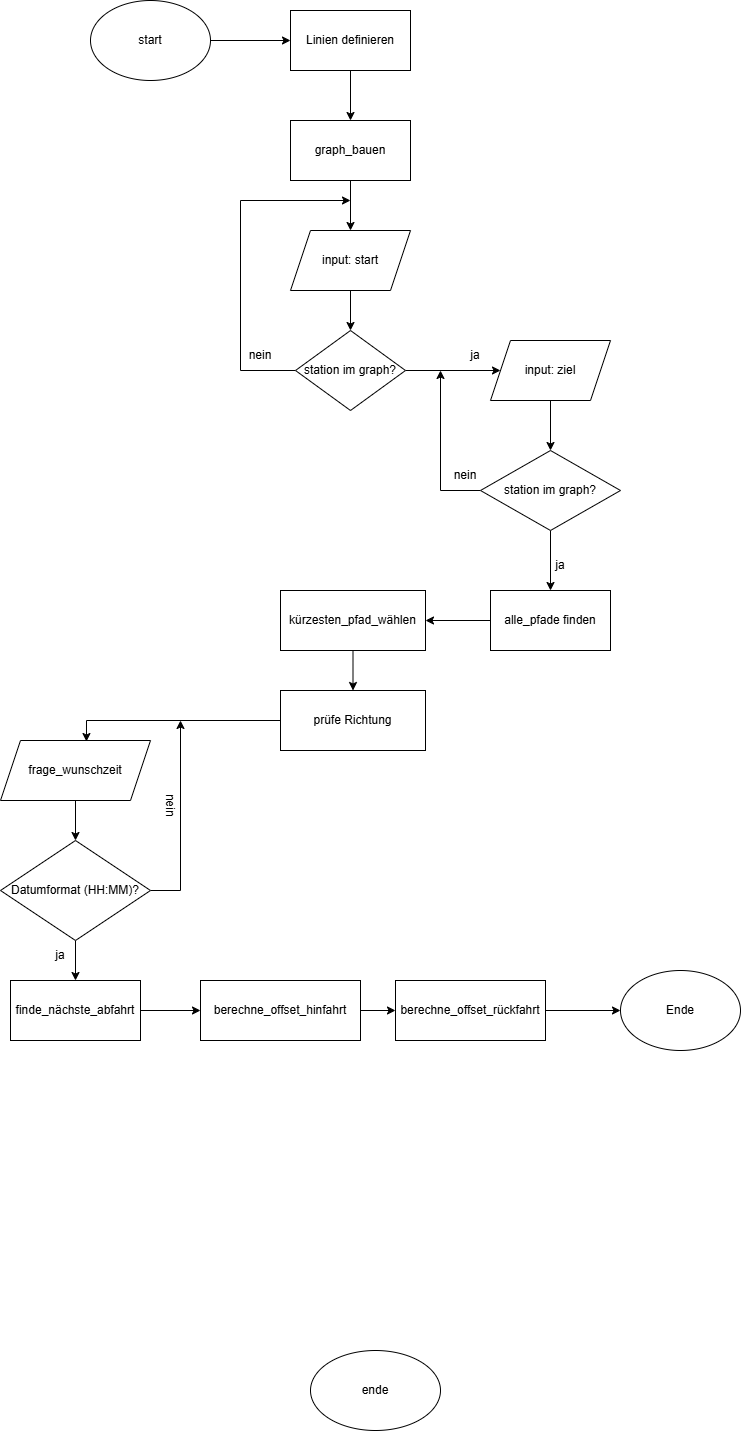

The diagram above was exported from draw.io. Its source (the exported page's mxGraphModel, read from the mxfile embedded in the PNG):
<mxGraphModel dx="1426" dy="777" grid="1" gridSize="10" guides="1" tooltips="1" connect="1" arrows="1" fold="1" page="1" pageScale="1" pageWidth="827" pageHeight="1169" math="0" shadow="0">
  <root>
    <mxCell id="0" />
    <mxCell id="1" parent="0" />
    <mxCell id="UhvF0TTd9-Jj2VAE8DJs-11" edge="1" parent="1" source="UhvF0TTd9-Jj2VAE8DJs-1" style="edgeStyle=orthogonalEdgeStyle;rounded=0;orthogonalLoop=1;jettySize=auto;html=1;" target="UhvF0TTd9-Jj2VAE8DJs-10" value="">
      <mxGeometry relative="1" as="geometry" />
    </mxCell>
    <mxCell id="UhvF0TTd9-Jj2VAE8DJs-1" parent="1" style="ellipse;whiteSpace=wrap;html=1;" value="start" vertex="1">
      <mxGeometry height="80" width="120" x="100" y="30" as="geometry" />
    </mxCell>
    <mxCell id="UhvF0TTd9-Jj2VAE8DJs-16" edge="1" parent="1" source="UhvF0TTd9-Jj2VAE8DJs-29" style="edgeStyle=orthogonalEdgeStyle;rounded=0;orthogonalLoop=1;jettySize=auto;html=1;exitX=0.5;exitY=1;exitDx=0;exitDy=0;" target="UhvF0TTd9-Jj2VAE8DJs-15" value="">
      <mxGeometry relative="1" as="geometry">
        <mxPoint x="570" y="570" as="sourcePoint" />
      </mxGeometry>
    </mxCell>
    <mxCell id="UhvF0TTd9-Jj2VAE8DJs-22" edge="1" parent="1" source="UhvF0TTd9-Jj2VAE8DJs-8" style="edgeStyle=orthogonalEdgeStyle;rounded=0;orthogonalLoop=1;jettySize=auto;html=1;" target="UhvF0TTd9-Jj2VAE8DJs-21" value="">
      <mxGeometry relative="1" as="geometry" />
    </mxCell>
    <mxCell id="UhvF0TTd9-Jj2VAE8DJs-8" parent="1" style="shape=parallelogram;perimeter=parallelogramPerimeter;whiteSpace=wrap;html=1;fixedSize=1;" value="input: start" vertex="1">
      <mxGeometry height="60" width="120" x="300" y="260" as="geometry" />
    </mxCell>
    <mxCell id="UhvF0TTd9-Jj2VAE8DJs-13" edge="1" parent="1" source="UhvF0TTd9-Jj2VAE8DJs-10" style="edgeStyle=orthogonalEdgeStyle;rounded=0;orthogonalLoop=1;jettySize=auto;html=1;" target="UhvF0TTd9-Jj2VAE8DJs-12" value="">
      <mxGeometry relative="1" as="geometry" />
    </mxCell>
    <mxCell id="UhvF0TTd9-Jj2VAE8DJs-10" parent="1" style="whiteSpace=wrap;html=1;" value="Linien definieren" vertex="1">
      <mxGeometry height="60" width="120" x="300" y="40" as="geometry" />
    </mxCell>
    <mxCell id="UhvF0TTd9-Jj2VAE8DJs-14" edge="1" parent="1" source="UhvF0TTd9-Jj2VAE8DJs-12" style="edgeStyle=orthogonalEdgeStyle;rounded=0;orthogonalLoop=1;jettySize=auto;html=1;" target="UhvF0TTd9-Jj2VAE8DJs-8" value="">
      <mxGeometry relative="1" as="geometry" />
    </mxCell>
    <mxCell id="UhvF0TTd9-Jj2VAE8DJs-12" parent="1" style="whiteSpace=wrap;html=1;" value="graph_bauen" vertex="1">
      <mxGeometry height="60" width="120" x="300" y="150" as="geometry" />
    </mxCell>
    <mxCell id="UhvF0TTd9-Jj2VAE8DJs-18" edge="1" parent="1" source="UhvF0TTd9-Jj2VAE8DJs-15" style="edgeStyle=orthogonalEdgeStyle;rounded=0;orthogonalLoop=1;jettySize=auto;html=1;" target="UhvF0TTd9-Jj2VAE8DJs-17" value="">
      <mxGeometry relative="1" as="geometry" />
    </mxCell>
    <mxCell id="UhvF0TTd9-Jj2VAE8DJs-15" parent="1" style="whiteSpace=wrap;html=1;" value="alle_pfade finden" vertex="1">
      <mxGeometry height="60" width="120" x="500" y="620" as="geometry" />
    </mxCell>
    <mxCell id="qXwYwRkb7tMHTa04FEQ2-26" edge="1" parent="1" source="UhvF0TTd9-Jj2VAE8DJs-17" style="edgeStyle=orthogonalEdgeStyle;rounded=0;orthogonalLoop=1;jettySize=auto;html=1;exitX=0.5;exitY=1;exitDx=0;exitDy=0;entryX=0.5;entryY=0;entryDx=0;entryDy=0;" target="UhvF0TTd9-Jj2VAE8DJs-31">
      <mxGeometry relative="1" as="geometry" />
    </mxCell>
    <mxCell id="UhvF0TTd9-Jj2VAE8DJs-17" parent="1" style="whiteSpace=wrap;html=1;" value="kürzesten_pfad_wählen" vertex="1">
      <mxGeometry height="60" width="145" x="290" y="620" as="geometry" />
    </mxCell>
    <mxCell id="UhvF0TTd9-Jj2VAE8DJs-19" parent="1" style="ellipse;whiteSpace=wrap;html=1;" value="ende" vertex="1">
      <mxGeometry height="80" width="130" x="320" y="1380" as="geometry" />
    </mxCell>
    <mxCell id="UhvF0TTd9-Jj2VAE8DJs-24" edge="1" parent="1" source="UhvF0TTd9-Jj2VAE8DJs-21" style="edgeStyle=orthogonalEdgeStyle;rounded=0;orthogonalLoop=1;jettySize=auto;html=1;">
      <mxGeometry relative="1" as="geometry">
        <Array as="points">
          <mxPoint x="250" y="400" />
          <mxPoint x="250" y="230" />
        </Array>
        <mxPoint x="360" y="230" as="targetPoint" />
      </mxGeometry>
    </mxCell>
    <mxCell id="UhvF0TTd9-Jj2VAE8DJs-27" edge="1" parent="1" source="UhvF0TTd9-Jj2VAE8DJs-21" style="edgeStyle=orthogonalEdgeStyle;rounded=0;orthogonalLoop=1;jettySize=auto;html=1;" target="UhvF0TTd9-Jj2VAE8DJs-26" value="">
      <mxGeometry relative="1" as="geometry" />
    </mxCell>
    <mxCell id="UhvF0TTd9-Jj2VAE8DJs-21" parent="1" style="rhombus;whiteSpace=wrap;html=1;" value="station im graph?" vertex="1">
      <mxGeometry height="80" width="110" x="305" y="360" as="geometry" />
    </mxCell>
    <mxCell id="UhvF0TTd9-Jj2VAE8DJs-25" parent="1" style="text;html=1;whiteSpace=wrap;strokeColor=none;fillColor=none;align=center;verticalAlign=middle;rounded=0;autosize=1;resizable=0;" value="nein" vertex="1">
      <mxGeometry height="30" width="50" x="245" y="370" as="geometry" />
    </mxCell>
    <mxCell id="UhvF0TTd9-Jj2VAE8DJs-30" edge="1" parent="1" source="UhvF0TTd9-Jj2VAE8DJs-26" style="edgeStyle=orthogonalEdgeStyle;rounded=0;orthogonalLoop=1;jettySize=auto;html=1;" target="UhvF0TTd9-Jj2VAE8DJs-29" value="">
      <mxGeometry relative="1" as="geometry" />
    </mxCell>
    <mxCell id="UhvF0TTd9-Jj2VAE8DJs-26" parent="1" style="shape=parallelogram;perimeter=parallelogramPerimeter;whiteSpace=wrap;html=1;fixedSize=1;" value="input: ziel" vertex="1">
      <mxGeometry height="60" width="120" x="500" y="370" as="geometry" />
    </mxCell>
    <mxCell id="UhvF0TTd9-Jj2VAE8DJs-28" parent="1" style="text;html=1;whiteSpace=wrap;strokeColor=none;fillColor=none;align=center;verticalAlign=middle;rounded=0;autosize=1;resizable=0;" value="ja" vertex="1">
      <mxGeometry height="30" width="30" x="470" y="370" as="geometry" />
    </mxCell>
    <mxCell id="UhvF0TTd9-Jj2VAE8DJs-36" edge="1" parent="1" source="UhvF0TTd9-Jj2VAE8DJs-29" style="edgeStyle=orthogonalEdgeStyle;rounded=0;orthogonalLoop=1;jettySize=auto;html=1;">
      <mxGeometry relative="1" as="geometry">
        <Array as="points">
          <mxPoint x="450" y="520" />
        </Array>
        <mxPoint x="450" y="400" as="targetPoint" />
      </mxGeometry>
    </mxCell>
    <mxCell id="UhvF0TTd9-Jj2VAE8DJs-29" parent="1" style="rhombus;whiteSpace=wrap;html=1;" value="station im graph?" vertex="1">
      <mxGeometry height="80" width="140" x="490" y="480" as="geometry" />
    </mxCell>
    <mxCell id="UhvF0TTd9-Jj2VAE8DJs-31" parent="1" style="rounded=0;whiteSpace=wrap;html=1;" value="prüfe Richtung" vertex="1">
      <mxGeometry height="60" width="145" x="290" y="720" as="geometry" />
    </mxCell>
    <mxCell id="UhvF0TTd9-Jj2VAE8DJs-35" parent="1" style="text;html=1;whiteSpace=wrap;strokeColor=none;fillColor=none;align=center;verticalAlign=middle;rounded=0;autosize=1;resizable=0;" value="ja" vertex="1">
      <mxGeometry height="30" width="30" x="555" y="580" as="geometry" />
    </mxCell>
    <mxCell id="UhvF0TTd9-Jj2VAE8DJs-37" parent="1" style="text;html=1;whiteSpace=wrap;strokeColor=none;fillColor=none;align=center;verticalAlign=middle;rounded=0;autosize=1;resizable=0;" value="nein" vertex="1">
      <mxGeometry height="30" width="50" x="450" y="490" as="geometry" />
    </mxCell>
    <mxCell id="qXwYwRkb7tMHTa04FEQ2-8" edge="1" parent="1" source="qXwYwRkb7tMHTa04FEQ2-5" style="edgeStyle=orthogonalEdgeStyle;rounded=0;orthogonalLoop=1;jettySize=auto;html=1;exitX=1;exitY=0.5;exitDx=0;exitDy=0;" target="qXwYwRkb7tMHTa04FEQ2-6">
      <mxGeometry relative="1" as="geometry" />
    </mxCell>
    <mxCell id="qXwYwRkb7tMHTa04FEQ2-5" parent="1" style="rounded=0;whiteSpace=wrap;html=1;" value="finde_nächste_abfahrt" vertex="1">
      <mxGeometry height="60" width="130" x="20" y="1010" as="geometry" />
    </mxCell>
    <mxCell id="qXwYwRkb7tMHTa04FEQ2-11" edge="1" parent="1" source="qXwYwRkb7tMHTa04FEQ2-6" style="edgeStyle=orthogonalEdgeStyle;rounded=0;orthogonalLoop=1;jettySize=auto;html=1;" target="qXwYwRkb7tMHTa04FEQ2-9" value="">
      <mxGeometry relative="1" as="geometry" />
    </mxCell>
    <mxCell id="qXwYwRkb7tMHTa04FEQ2-6" parent="1" style="rounded=0;whiteSpace=wrap;html=1;" value="berechne_offset_hinfahrt" vertex="1">
      <mxGeometry height="60" width="160" x="210" y="1010" as="geometry" />
    </mxCell>
    <mxCell id="qXwYwRkb7tMHTa04FEQ2-35" edge="1" parent="1" source="qXwYwRkb7tMHTa04FEQ2-9" style="edgeStyle=orthogonalEdgeStyle;rounded=0;orthogonalLoop=1;jettySize=auto;html=1;exitX=1;exitY=0.5;exitDx=0;exitDy=0;entryX=0;entryY=0.5;entryDx=0;entryDy=0;" target="qXwYwRkb7tMHTa04FEQ2-19">
      <mxGeometry relative="1" as="geometry" />
    </mxCell>
    <mxCell id="qXwYwRkb7tMHTa04FEQ2-9" parent="1" style="rounded=0;whiteSpace=wrap;html=1;" value="berechne_offset_rückfahrt" vertex="1">
      <mxGeometry height="60" width="150" x="405" y="1010" as="geometry" />
    </mxCell>
    <mxCell id="qXwYwRkb7tMHTa04FEQ2-33" edge="1" parent="1" source="qXwYwRkb7tMHTa04FEQ2-12" style="edgeStyle=orthogonalEdgeStyle;rounded=0;orthogonalLoop=1;jettySize=auto;html=1;exitX=0.5;exitY=1;exitDx=0;exitDy=0;entryX=0.5;entryY=0;entryDx=0;entryDy=0;" target="qXwYwRkb7tMHTa04FEQ2-29">
      <mxGeometry relative="1" as="geometry" />
    </mxCell>
    <mxCell id="qXwYwRkb7tMHTa04FEQ2-12" parent="1" style="shape=parallelogram;perimeter=parallelogramPerimeter;whiteSpace=wrap;html=1;fixedSize=1;" value="frage_wunschzeit" vertex="1">
      <mxGeometry height="60" width="150" x="10" y="770" as="geometry" />
    </mxCell>
    <mxCell id="qXwYwRkb7tMHTa04FEQ2-19" parent="1" style="ellipse;whiteSpace=wrap;html=1;" value="Ende" vertex="1">
      <mxGeometry height="80" width="120" x="630" y="1000" as="geometry" />
    </mxCell>
    <mxCell id="qXwYwRkb7tMHTa04FEQ2-34" edge="1" parent="1" source="qXwYwRkb7tMHTa04FEQ2-29" style="edgeStyle=orthogonalEdgeStyle;rounded=0;orthogonalLoop=1;jettySize=auto;html=1;exitX=0.5;exitY=1;exitDx=0;exitDy=0;entryX=0.5;entryY=0;entryDx=0;entryDy=0;" target="qXwYwRkb7tMHTa04FEQ2-5">
      <mxGeometry relative="1" as="geometry" />
    </mxCell>
    <mxCell id="qXwYwRkb7tMHTa04FEQ2-38" edge="1" parent="1" source="qXwYwRkb7tMHTa04FEQ2-29" style="edgeStyle=orthogonalEdgeStyle;rounded=0;orthogonalLoop=1;jettySize=auto;html=1;exitX=1;exitY=0.5;exitDx=0;exitDy=0;">
      <mxGeometry relative="1" as="geometry">
        <mxPoint x="190" y="750" as="targetPoint" />
      </mxGeometry>
    </mxCell>
    <mxCell id="qXwYwRkb7tMHTa04FEQ2-29" parent="1" style="rhombus;whiteSpace=wrap;html=1;" value="Datumformat (HH:MM)?" vertex="1">
      <mxGeometry height="100" width="150" x="10" y="870" as="geometry" />
    </mxCell>
    <mxCell id="qXwYwRkb7tMHTa04FEQ2-30" edge="1" parent="1" source="UhvF0TTd9-Jj2VAE8DJs-31" style="edgeStyle=orthogonalEdgeStyle;rounded=0;orthogonalLoop=1;jettySize=auto;html=1;exitX=0;exitY=0.5;exitDx=0;exitDy=0;entryX=0.573;entryY=0.017;entryDx=0;entryDy=0;entryPerimeter=0;" target="qXwYwRkb7tMHTa04FEQ2-12">
      <mxGeometry relative="1" as="geometry" />
    </mxCell>
    <mxCell id="qXwYwRkb7tMHTa04FEQ2-39" parent="1" style="text;html=1;whiteSpace=wrap;strokeColor=none;fillColor=none;align=center;verticalAlign=middle;rounded=0;rotation=90;" value="nein" vertex="1">
      <mxGeometry height="30" width="60" x="150" y="820" as="geometry" />
    </mxCell>
    <mxCell id="qXwYwRkb7tMHTa04FEQ2-40" parent="1" style="text;html=1;whiteSpace=wrap;strokeColor=none;fillColor=none;align=center;verticalAlign=middle;rounded=0;" value="ja" vertex="1">
      <mxGeometry height="30" width="60" x="40" y="970" as="geometry" />
    </mxCell>
  </root>
</mxGraphModel>